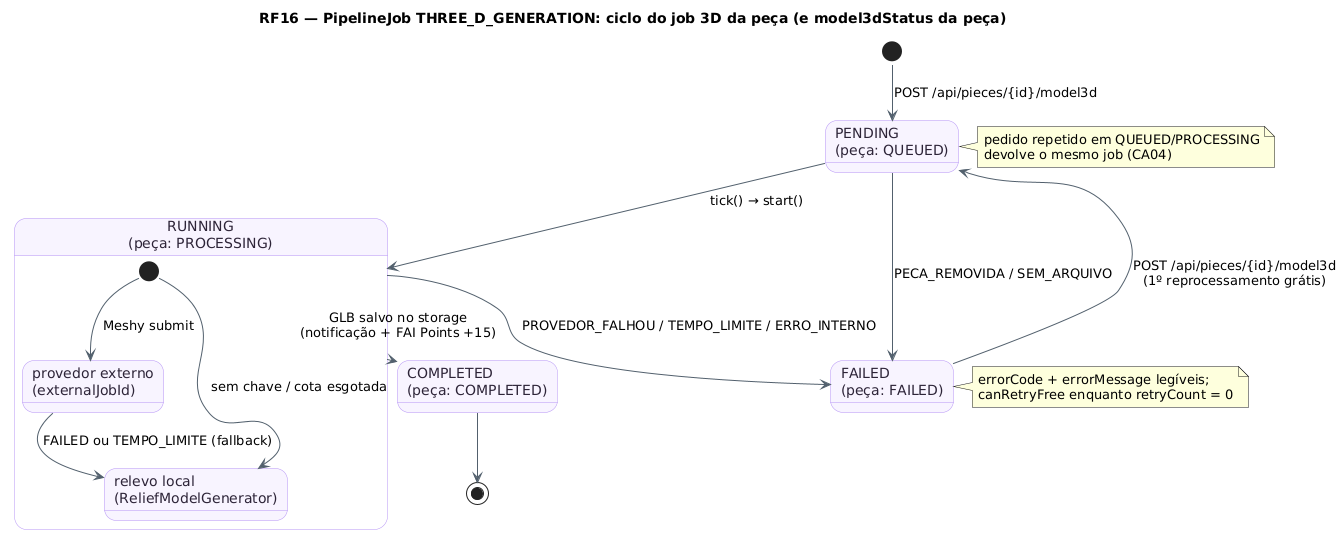

The diagram above was rendered by PlantUML. Its source (embedded in the PNG):
@startuml RF16_MaquinaDeEstados_Job
!pragma layout smetana
title RF16 — PipelineJob THREE_D_GENERATION: ciclo do job 3D da peça (e model3dStatus da peça)
skinparam backgroundColor #FFFFFF
skinparam state {
  BackgroundColor #F8F4FF
  BorderColor #B695F5
  FontColor #2D2438
  ArrowColor #52606D
}
state "PENDING\n(peça: QUEUED)" as Pend
state "RUNNING\n(peça: PROCESSING)" as Run {
  state "provedor externo\n(externalJobId)" as Ext
  state "relevo local\n(ReliefModelGenerator)" as Rel
  [*] --> Ext : Meshy submit
  [*] --> Rel : sem chave / cota esgotada
  Ext --> Rel : FAILED ou TEMPO_LIMITE (fallback)
}
state "COMPLETED\n(peça: COMPLETED)" as Done
state "FAILED\n(peça: FAILED)" as Fail
[*] --> Pend : POST /api/pieces/{id}/model3d
Pend --> Run : tick() → start()
Pend --> Fail : PECA_REMOVIDA / SEM_ARQUIVO
Run --> Done : GLB salvo no storage\n(notificação + FAI Points +15)
Run --> Fail : PROVEDOR_FALHOU / TEMPO_LIMITE / ERRO_INTERNO
Fail --> Pend : POST /api/pieces/{id}/model3d\n(1º reprocessamento grátis)
Done --> [*]
note right of Fail : errorCode + errorMessage legíveis;\ncanRetryFree enquanto retryCount = 0
note right of Pend : pedido repetido em QUEUED/PROCESSING\ndevolve o mesmo job (CA04)
@enduml